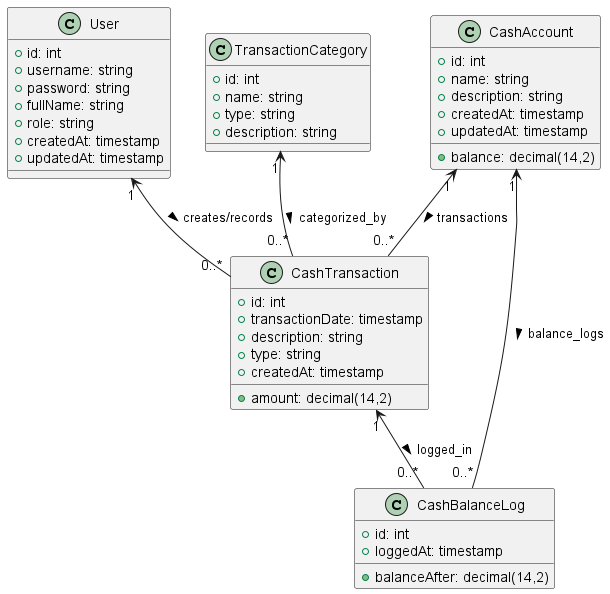

The diagram above was rendered by PlantUML. Its source (embedded in the PNG):
@startuml
' Definisi class User
class User {
  +id: int
  +username: string
  +password: string
  +fullName: string
  +role: string
  +createdAt: timestamp
  +updatedAt: timestamp
}

' Definisi class CashAccount
class CashAccount {
  +id: int
  +name: string
  +description: string
  +balance: decimal(14,2)
  +createdAt: timestamp
  +updatedAt: timestamp
}

' Definisi class TransactionCategory
class TransactionCategory {
  +id: int
  +name: string
  +type: string
  +description: string
}

' Definisi class CashTransaction
class CashTransaction {
  +id: int
  +transactionDate: timestamp
  +amount: decimal(14,2)
  +description: string
  +type: string
  +createdAt: timestamp
}

' Definisi class CashBalanceLog
class CashBalanceLog {
  +id: int
  +balanceAfter: decimal(14,2)
  +loggedAt: timestamp
}

' Relasi antar class

User "1" <-- "0..*" CashTransaction : creates/records >
CashAccount "1" <-- "0..*" CashTransaction : transactions >
CashAccount "1" <-- "0..*" CashBalanceLog : balance_logs >
TransactionCategory "1" <-- "0..*" CashTransaction : categorized_by >
CashTransaction "1" <-- "0..*" CashBalanceLog : logged_in >

@enduml